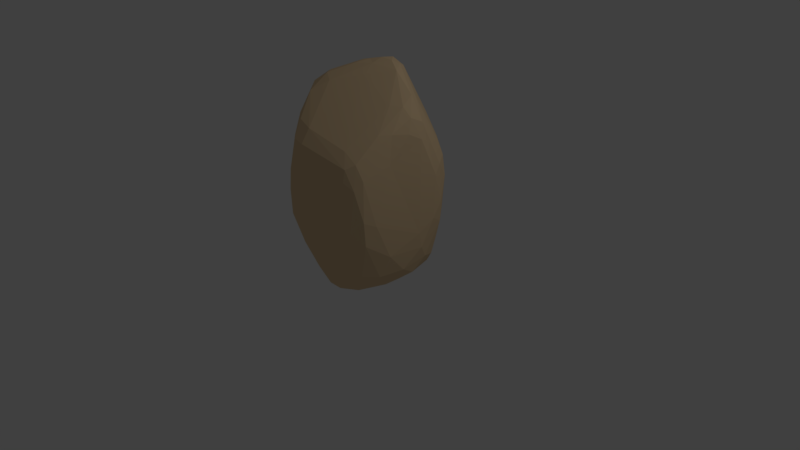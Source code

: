 # Source: Rock2.blend  (saved by Blender 2.79.0; exported with 4.5.12 LTS)
import bpy
from mathutils import Matrix  # noqa: F401  (used for matrix-valued properties, if any)

bpy.ops.wm.read_factory_settings(use_empty=True)
scene = bpy.context.scene
scene.name = 'Scene'

# ---- collections
col_collection_1 = bpy.data.collections.new('Collection 1'); scene.collection.children.link(col_collection_1)

# ---- materials (node trees are filled in below, after node groups)
mat_material_001 = bpy.data.materials.new('Material.001')
mat_material_001.alpha_threshold = 0.0
mat_material_001.diffuse_color = (0.7959, 0.5861, 0.35, 1.0)
mat_material_001.roughness = 0.5

# ---- material node trees

# ---- world
world_world = bpy.data.worlds.new('World'); scene.world = world_world
world_world.color = (0.05088, 0.05088, 0.05088)
world_world.use_sun_shadow = False
world_world.sun_shadow_jitter_overblur = 0.0
world_world.cycles.sampling_method = 'MANUAL'

# ---- cameras
cam_camera = bpy.data.cameras.new('Camera')
cam_camera.clip_end = 100.0
cam_camera.lens = 35.0
cam_camera.sensor_width = 32.0
cam_camera.sensor_height = 18.0
cam_camera.ortho_scale = 7.314
cam_camera.dof.focus_distance = 0.0

# ---- lights
light_lamp = bpy.data.lights.new('Lamp', 'POINT')
light_lamp.transmission_factor = 0.0
light_lamp.cutoff_distance = 30.0
light_lamp.energy = 100.0
light_lamp.shadow_buffer_clip_start = 1.001
light_lamp.shadow_soft_size = 0.1
light_lamp.shadow_maximum_resolution = 0.006
light_lamp.use_absolute_resolution = True

# ---- meshes
me_sphere_001 = bpy.data.meshes.new('Sphere.001')
me_sphere_001.from_pydata([(0.01556, 0.2036, 0.8616), (0.0358, 0.3588, 0.8406), (0.04288, 0.5227, 0.7487), (0.03812, 0.6698, 0.6254), (0.02308, 0.7984, 0.4948), (0.003886, 0.9112, 0.3641), (0.0, 0.9808, 0.1951), (-0.006085, 0.9885, 0.003783), (-0.01971, 0.9431, -0.183), (-0.01225, 0.5487, -0.7271), (0.04858, 0.2054, 0.8637), (0.1007, 0.3601, 0.8535), (0.1249, 0.5071, 0.7586), (0.1353, 0.633, 0.6226), (0.1497, 0.7583, 0.4923), (0.1708, 0.8779, 0.3593), (0.1856, 0.9511, 0.1985), (0.1613, 0.9162, 0.02046), (0.1398, 0.8632, -0.164), (0.1288, 0.8075, -0.3516), (0.1287, 0.7514, -0.5351), (0.1284, 0.6807, -0.6768), (0.09378, 0.5366, -0.7055), (0.05174, 0.3612, -0.7118), (0.01091, 0.1744, -0.7246), (0.07961, 0.2009, 0.864), (0.1625, 0.3474, 0.863), (0.1999, 0.4615, 0.7563), (0.2295, 0.5673, 0.6097), (0.2702, 0.6804, 0.4724), (0.3239, 0.7981, 0.3305), (0.357, 0.872, 0.2031), (0.3322, 0.8272, 0.0304), (0.3064, 0.7738, -0.1537), (0.2857, 0.7233, -0.3419), (0.2708, 0.6774, -0.5268), (0.2524, 0.626, -0.6614), (0.1959, 0.5038, -0.6863), (0.1222, 0.3385, -0.6982), (0.04687, 0.1628, -0.7175), (0.1075, 0.1904, 0.8619), (0.2172, 0.3215, 0.8635), (0.2709, 0.4035, 0.7568), (0.3205, 0.4947, 0.604), (0.3913, 0.5972, 0.4564), (0.4637, 0.7031, 0.3138), (0.5104, 0.7621, 0.189), (0.5015, 0.73, 0.03013), (0.4769, 0.6851, -0.1543), (0.4463, 0.6397, -0.3424), (0.4155, 0.6024, -0.5274), (0.3734, 0.561, -0.6488), (0.2903, 0.4515, -0.6708), (0.1873, 0.3024, -0.6873), (0.08006, 0.1444, -0.7118), (0.1311, 0.1743, 0.8573), (0.2655, 0.2854, 0.8586), (0.3419, 0.3427, 0.7569), (0.4152, 0.4152, 0.6063), (0.504, 0.5059, 0.458), (0.5934, 0.5978, 0.3152), (0.6589, 0.6471, 0.1843), (0.6573, 0.6229, 0.01941), (0.6452, 0.6011, -0.1659), (0.6049, 0.5606, -0.3534), (0.5572, 0.5292, -0.5368), (0.4862, 0.4865, -0.6398), (0.3732, 0.3818, -0.6594), (0.2445, 0.2544, -0.6791), (0.1092, 0.1199, -0.7074), (0.1495, 0.1535, 0.8501), (0.306, 0.2417, 0.8482), (0.4159, 0.2775, 0.7594), (0.5113, 0.3247, 0.6216), (0.6166, 0.399, 0.4753), (0.7218, 0.4751, 0.3336), (0.8059, 0.5335, 0.1928), (0.8088, 0.5234, 0.003274), (0.7969, 0.5114, -0.1855), (0.7512, 0.481, -0.3722), (0.684, 0.4481, -0.551), (0.5779, 0.3882, -0.6324), (0.4414, 0.2973, -0.6524), (0.2915, 0.1962, -0.6745), (0.1332, 0.0902, -0.7049), (0.162, 0.1286, 0.8406), (0.3351, 0.1899, 0.8297), (0.4831, 0.2144, 0.7605), (0.6018, 0.2313, 0.6448), (0.7187, 0.2786, 0.5039), (0.8271, 0.3324, 0.3549), (0.9061, 0.3753, 0.1951), (0.9239, 0.3827, 7.55e-08), (0.9061, 0.3753, -0.1951), (0.8536, 0.3536, -0.3827), (0.7682, 0.3182, -0.5556), (0.6428, 0.2658, -0.6292), (0.4924, 0.2013, -0.6498), (0.3267, 0.1301, -0.6733), (0.1511, 0.05651, -0.704), (0.1679, 0.1009, 0.8294), (0.3509, 0.1315, 0.8035), (0.5273, 0.1443, 0.7515), (0.6729, 0.1391, 0.664), (0.7985, 0.1487, 0.5376), (0.8752, 0.1861, 0.3761), (0.9027, 0.206, 0.1859), (0.9256, 0.2088, -0.008526), (0.9436, 0.196, -0.1979), (0.9061, 0.1802, -0.3827), (0.8155, 0.1622, -0.5556), (0.6833, 0.1333, -0.6309), (0.524, 0.09748, -0.6518), (0.3485, 0.05863, -0.675), (0.1622, 0.02007, -0.7049), (0.167, 0.07126, 0.8173), (0.3525, 0.0704, 0.7747), (0.5321, 0.05451, 0.716), (0.6941, 0.02952, 0.6446), (0.8109, 0.01066, 0.5395), (0.8368, 0.02153, 0.3693), (0.8506, 0.03218, 0.1757), (0.8744, 0.03107, -0.01845), (0.9018, 0.01961, -0.2068), (0.9152, 0.00218, -0.384), (0.8315, -3.341e-07, -0.5556), (0.6977, -0.004332, -0.6374), (0.5352, -0.01027, -0.6583), (0.3561, -0.01553, -0.6792), (0.1661, -0.01771, -0.7073), (0.1592, 0.04092, 0.8052), (0.3396, 0.009013, 0.7465), (0.5138, -0.03585, 0.6778), (0.6722, -0.08869, 0.6028), (0.7764, -0.1362, 0.5117), (0.7858, -0.15, 0.3636), (0.8013, -0.1516, 0.1715), (0.8253, -0.1566, -0.02248), (0.8542, -0.1646, -0.2108), (0.8806, -0.1738, -0.3866), (0.8155, -0.1622, -0.5556), (0.6855, -0.1417, -0.648), (0.5255, -0.1178, -0.6689), (0.3493, -0.08949, -0.6864), (0.1626, -0.05538, -0.7113), (0.1447, 0.01104, 0.794), (0.3128, -0.05072, 0.7209), (0.4752, -0.1232, 0.642), (0.6238, -0.2018, 0.5613), (0.7281, -0.2743, 0.4717), (0.7331, -0.3147, 0.3452), (0.7594, -0.3391, 0.1734), (0.7811, -0.3473, -0.02081), (0.8109, -0.3517, -0.2091), (0.8352, -0.349, -0.3855), (0.7682, -0.3182, -0.5556), (0.647, -0.2736, -0.661), (0.4953, -0.221, -0.683), (0.3284, -0.1604, -0.6968), (0.152, -0.0915, -0.7168), (0.1241, -0.01727, 0.7843), (0.2733, -0.1067, 0.6994), (0.4179, -0.2047, 0.6111), (0.5513, -0.3068, 0.5247), (0.6633, -0.4051, 0.4371), (0.6904, -0.4745, 0.3284), (0.7128, -0.5172, 0.176), (0.7466, -0.5345, -0.01276), (0.7725, -0.5342, -0.2016), (0.7682, -0.5133, -0.3827), (0.6913, -0.4619, -0.5556), (0.5835, -0.395, -0.6751), (0.4458, -0.316, -0.7002), (0.2942, -0.2256, -0.7097), (0.1345, -0.1247, -0.7237), (0.09808, -0.04297, 0.7767), (0.2226, -0.1571, 0.6832), (0.3442, -0.2777, 0.5874), (0.4578, -0.4004, 0.496), (0.5583, -0.5188, 0.409), (0.6358, -0.6222, 0.319), (0.6784, -0.6892, 0.1919), (0.6969, -0.7045, -0.001555), (0.6935, -0.6935, -0.1951), (0.6533, -0.6533, -0.3827), (0.5879, -0.5879, -0.5556), (0.4975, -0.5012, -0.6889), (0.3788, -0.399, -0.72), (0.2479, -0.2825, -0.7245), (0.1111, -0.1535, -0.7315), (0.06777, -0.06513, 0.7717), (0.1626, -0.2, 0.6733), (0.2574, -0.3405, 0.5739), (0.3475, -0.4806, 0.4796), (0.4287, -0.6133, 0.3901), (0.4969, -0.7307, 0.3033), (0.5402, -0.783, 0.1904), (0.5488, -0.775, 0.001062), (0.5387, -0.764, -0.1941), (0.5112, -0.7508, -0.3824), (0.4619, -0.6913, -0.5556), (0.3919, -0.5885, -0.6999), (0.2971, -0.467, -0.7407), (0.1915, -0.329, -0.741), (0.08461, -0.1754, -0.7392), (-0.023, -0.01338, -0.7444), (0.03438, -0.08299, 0.7692), (0.09596, -0.2341, 0.6705), (0.1607, -0.3902, 0.5704), (0.2244, -0.544, 0.4754), (0.2839, -0.6876, 0.3847), (0.3332, -0.7895, 0.2983), (0.3617, -0.7991, 0.1903), (0.3665, -0.7813, 0.004557), (0.3603, -0.773, -0.1906), (0.3443, -0.7728, -0.3803), (0.3173, -0.7607, -0.5554), (0.2704, -0.6534, -0.7058), (0.2035, -0.5173, -0.7607), (0.1314, -0.3603, -0.7565), (0.05691, -0.1892, -0.7461), (-0.0007124, -0.09592, 0.7693), (0.02508, -0.258, 0.6751), (0.05761, -0.4245, 0.5761), (0.09313, -0.5874, 0.4822), (0.1296, -0.739, 0.3933), (0.1577, -0.8144, 0.3067), (0.1735, -0.8087, 0.1969), (0.1745, -0.7937, 0.00699), (0.1723, -0.7871, -0.1882), (0.1672, -0.788, -0.3783), (0.1589, -0.7879, -0.555), (0.1382, -0.6934, -0.7068), (0.1112, -0.5414, -0.7709), (0.07472, -0.372, -0.7665), (0.02846, -0.1948, -0.7518), (-0.03606, -0.1035, 0.7717), (-0.04733, -0.2708, 0.6866), (-0.04762, -0.4428, 0.5924), (-0.04094, -0.6104, 0.502), (-0.02833, -0.7651, 0.4149), (-0.01869, -0.8404, 0.3265), (-0.01696, -0.8309, 0.1996), (-0.02011, -0.8161, 0.006966), (-0.01856, -0.8092, -0.1882), (-0.01265, -0.8087, -0.3784), (-0.002652, -0.8061, -0.5546), (0.01653, -0.6956, -0.6828), (0.02805, -0.5358, -0.7646), (0.01973, -0.3665, -0.7712), (-0.0007352, -0.1926, -0.7566), (-0.07021, -0.1055, 0.7761), (-0.1185, -0.2717, 0.7042), (-0.151, -0.4442, 0.618), (-0.1729, -0.6113, 0.5327), (-0.1843, -0.7641, 0.4467), (-0.1897, -0.8666, 0.353), (-0.2027, -0.8635, 0.1976), (-0.21, -0.8471, 0.004499), (-0.205, -0.8379, -0.1906), (-0.1884, -0.8336, -0.3803), (-0.1418, -0.7954, -0.5245), (-0.09188, -0.662, -0.6371), (-0.05143, -0.5062, -0.7407), (-0.03421, -0.3457, -0.7718), (-0.03014, -0.1831, -0.7606), (-0.1018, -0.1018, 0.7819), (-0.1845, -0.2617, 0.724), (-0.2489, -0.4277, 0.6501), (-0.2981, -0.5889, 0.5706), (-0.3327, -0.7349, 0.4851), (-0.3533, -0.8481, 0.3741), (-0.3761, -0.8831, 0.1947), (-0.388, -0.8785, 0.0009471), (-0.3799, -0.8664, -0.1942), (-0.3393, -0.834, -0.3602), (-0.2674, -0.7333, -0.4791), (-0.1948, -0.602, -0.5896), (-0.1313, -0.4585, -0.7042), (-0.08719, -0.3121, -0.7694), (-0.05908, -0.1669, -0.7639), (-0.1296, -0.0926, 0.7888), (-0.2407, -0.2423, 0.7413), (-0.3373, -0.394, 0.6858), (-0.4121, -0.5433, 0.6125), (-0.4474, -0.6637, 0.5178), (-0.4595, -0.7358, 0.3657), (-0.4851, -0.7796, 0.1763), (-0.5243, -0.8125, -0.009944), (-0.5406, -0.8126, -0.1918), (-0.476, -0.7423, -0.3276), (-0.3857, -0.6395, -0.4383), (-0.2942, -0.5215, -0.5524), (-0.2094, -0.3953, -0.6748), (-0.139, -0.2678, -0.7673), (-0.08684, -0.145, -0.7666), (-0.01101, 0.05194, 0.8311), (-0.1525, -0.07813, 0.7963), (-0.2869, -0.2129, 0.7577), (-0.408, -0.3475, 0.7126), (-0.5023, -0.4707, 0.6487), (-0.5231, -0.5456, 0.5291), (-0.5333, -0.5829, 0.3467), (-0.5639, -0.6183, 0.1573), (-0.6093, -0.65, -0.02885), (-0.6568, -0.6703, -0.1915), (-0.6017, -0.6176, -0.3058), (-0.4961, -0.5258, -0.413), (-0.3883, -0.425, -0.5308), (-0.2828, -0.3192, -0.6571), (-0.1886, -0.215, -0.7656), (-0.1127, -0.1183, -0.7691), (-0.1696, -0.05885, 0.8038), (-0.3213, -0.174, 0.7719), (-0.4609, -0.287, 0.7312), (-0.5687, -0.381, 0.6661), (-0.5981, -0.4088, 0.5242), (-0.6197, -0.4276, 0.3397), (-0.6576, -0.4547, 0.1508), (-0.7043, -0.4827, -0.03578), (-0.7521, -0.5067, -0.1996), (-0.7128, -0.4752, -0.2996), (-0.5959, -0.3975, -0.4069), (-0.473, -0.3159, -0.5255), (-0.3495, -0.2334, -0.6529), (-0.2341, -0.1558, -0.7664), (-0.136, -0.0882, -0.7714), (-0.1805, -0.03541, 0.811), (-0.343, -0.1268, 0.7825), (-0.4948, -0.2139, 0.7398), (-0.6226, -0.2789, 0.6614), (-0.6777, -0.2791, 0.5099), (-0.7148, -0.2736, 0.3426), (-0.7582, -0.291, 0.1538), (-0.8068, -0.3158, -0.03278), (-0.8542, -0.3443, -0.202), (-0.8069, -0.3214, -0.3131), (-0.6815, -0.2596, -0.4208), (-0.5454, -0.1983, -0.5368), (-0.4068, -0.1413, -0.6626), (-0.2738, -0.09241, -0.7712), (-0.1557, -0.0557, -0.7736), (-0.1848, -0.008606, 0.8176), (-0.3513, -0.0726, 0.7886), (-0.5085, -0.1307, 0.7375), (-0.6572, -0.1653, 0.637), (-0.7533, -0.159, 0.495), (-0.8104, -0.1367, 0.3387), (-0.8622, -0.1338, 0.1662), (-0.9121, -0.1553, -0.02), (-0.9508, -0.1845, -0.1984), (-0.8777, -0.1605, -0.3407), (-0.7474, -0.1188, -0.4521), (-0.6014, -0.08005, -0.5648), (-0.4523, -0.0463, -0.6853), (-0.306, -0.02736, -0.7796), (-0.171, -0.022, -0.7755), (-0.1823, 0.02059, 0.8235), (-0.3461, -0.01355, 0.7909), (-0.5024, -0.03855, 0.7218), (-0.6531, -0.04076, 0.6026), (-0.7881, -0.0327, 0.4717), (-0.8871, -0.01045, 0.332), (-0.959, 0.0119, 0.1867), (-0.9951, 0.00299, -0.001547), (-0.9762, -0.003516, -0.1917), (-0.8922, -0.01727, -0.3558), (-0.7613, -0.01198, -0.482), (-0.616, 0.009268, -0.5952), (-0.4728, 0.03419, -0.7142), (-0.3291, 0.0372, -0.79), (-0.181, 0.01181, -0.7768), (-0.1733, 0.0511, 0.8288), (-0.328, 0.04819, 0.7909), (-0.4775, 0.05759, 0.7012), (-0.623, 0.08477, 0.5708), (-0.7548, 0.1164, 0.4382), (-0.8664, 0.1502, 0.3058), (-0.95, 0.1824, 0.172), (-0.9758, 0.1913, 0.003742), (-0.9168, 0.1571, -0.1611), (-0.8226, 0.1162, -0.3185), (-0.7188, 0.0879, -0.4807), (-0.5964, 0.08586, -0.6213), (-0.4662, 0.1012, -0.743), (-0.338, 0.09681, -0.7987), (-0.1849, 0.04465, -0.7772), (-0.1581, 0.08173, 0.8337), (-0.2981, 0.1104, 0.7904), (-0.436, 0.1543, 0.682), (-0.5705, 0.2081, 0.547), (-0.6941, 0.2623, 0.4123), (-0.8012, 0.3141, 0.2815), (-0.8846, 0.3591, 0.1534), (-0.895, 0.3608, 0.02168), (-0.8186, 0.3082, -0.1279), (-0.7276, 0.2564, -0.2845), (-0.6331, 0.2138, -0.4497), (-0.539, 0.1825, -0.6179), (-0.4397, 0.1687, -0.7623), (-0.3299, 0.1508, -0.8029), (-0.1822, 0.0755, -0.7762), (-0.1375, 0.1113, 0.8385), (-0.2581, 0.1712, 0.7901), (-0.3792, 0.2463, 0.6716), (-0.4982, 0.3251, 0.5337), (-0.6058, 0.3962, 0.3934), (-0.7013, 0.4605, 0.2599), (-0.7828, 0.5185, 0.1367), (-0.7868, 0.5216, 0.03359), (-0.7079, 0.462, -0.1118), (-0.6229, 0.4009, -0.2688), (-0.5393, 0.3442, -0.4358), (-0.459, 0.2932, -0.606), (-0.3873, 0.2494, -0.7623), (-0.3084, 0.2032, -0.8025), (-0.1726, 0.1035, -0.7733), (-0.1123, 0.1385, 0.8435), (-0.2095, 0.2273, 0.7932), (-0.3083, 0.3283, 0.6687), (-0.4038, 0.4245, 0.5247), (-0.4932, 0.5117, 0.3823), (-0.5782, 0.5913, 0.2509), (-0.6547, 0.6604, 0.1305), (-0.6664, 0.6758, 0.0289), (-0.5914, 0.6149, -0.1161), (-0.5132, 0.5449, -0.2729), (-0.4401, 0.4735, -0.4392), (-0.3751, 0.4034, -0.6091), (-0.3223, 0.3354, -0.7565), (-0.2723, 0.2548, -0.7951), (-0.1556, 0.1281, -0.7682), (-0.08329, 0.1623, 0.8485), (-0.154, 0.2762, 0.8007), (-0.2265, 0.398, 0.6744), (-0.2979, 0.511, 0.5299), (-0.3684, 0.6134, 0.388), (-0.4402, 0.7054, 0.2574), (-0.5097, 0.7837, 0.1393), (-0.5378, 0.818, 0.01326), (-0.4736, 0.7608, -0.1405), (-0.4027, 0.6828, -0.2966), (-0.3407, 0.5976, -0.4607), (-0.2903, 0.5088, -0.6271), (-0.2566, 0.4165, -0.7557), (-0.2217, 0.3042, -0.781), (-0.131, 0.1488, -0.7607), (-0.05157, 0.1815, 0.8535), (-0.0934, 0.3156, 0.8121), (-0.1391, 0.4556, 0.6914), (-0.1869, 0.5843, 0.5516), (-0.2387, 0.7003, 0.4137), (-0.2964, 0.8031, 0.2851), (-0.3562, 0.8878, 0.1659), (-0.3825, 0.9238, 0.0001036), (-0.3505, 0.8872, -0.1764), (-0.2944, 0.8081, -0.3374), (-0.2438, 0.711, -0.4981), (-0.2074, 0.6047, -0.6584), (-0.1893, 0.4866, -0.7534), (-0.1627, 0.3421, -0.7648), (-0.09941, 0.1652, -0.7514), (-0.01824, 0.1955, 0.858), (-0.02954, 0.3436, 0.8261), (-0.04888, 0.4985, 0.7178), (-0.07443, 0.6416, 0.5879), (-0.108, 0.7695, 0.4564), (-0.1501, 0.8798, 0.3291), (-0.1909, 0.9614, 0.1945), (-0.1951, 0.9808, 7.55e-08), (-0.1913, 0.9619, -0.1951), (-0.1724, 0.9002, -0.3769), (-0.1423, 0.8003, -0.5406), (-0.1202, 0.6788, -0.6863), (-0.1123, 0.5351, -0.746), (-0.09425, 0.3635, -0.7461), (-0.06367, 0.1756, -0.7418), (-0.02123, 0.8833, -0.3697), (-0.009427, 0.8136, -0.5497), (-0.002262, 0.7059, -0.6907), (-0.02136, 0.3696, -0.7279), (-0.02642, 0.1787, -0.7327)], [], [(3, 2, 12, 13), (479, 478, 20, 21), (4, 3, 13, 14), (9, 479, 21, 22), (5, 4, 14, 15), (480, 9, 22, 23), (6, 5, 15, 16), (481, 480, 23, 24), (7, 6, 16, 17), (0, 296, 10), (205, 481, 24), (8, 7, 17, 18), (1, 0, 10, 11), (477, 8, 18, 19), (2, 1, 11, 12), (478, 477, 19, 20), (19, 18, 33, 34), (12, 11, 26, 27), (20, 19, 34, 35), (13, 12, 27, 28), (21, 20, 35, 36), (14, 13, 28, 29), (22, 21, 36, 37), (15, 14, 29, 30), (23, 22, 37, 38), (16, 15, 30, 31), (24, 23, 38, 39), (17, 16, 31, 32), (10, 296, 25), (205, 24, 39), (18, 17, 32, 33), (11, 10, 25, 26), (38, 37, 52, 53), (31, 30, 45, 46), (39, 38, 53, 54), (32, 31, 46, 47), (25, 296, 40), (205, 39, 54), (33, 32, 47, 48), (26, 25, 40, 41), (34, 33, 48, 49), (27, 26, 41, 42), (35, 34, 49, 50), (28, 27, 42, 43), (36, 35, 50, 51), (29, 28, 43, 44), (37, 36, 51, 52), (30, 29, 44, 45), (50, 49, 64, 65), (43, 42, 57, 58), (51, 50, 65, 66), (44, 43, 58, 59), (52, 51, 66, 67), (45, 44, 59, 60), (53, 52, 67, 68), (46, 45, 60, 61), (54, 53, 68, 69), (47, 46, 61, 62), (40, 296, 55), (205, 54, 69), (48, 47, 62, 63), (41, 40, 55, 56), (49, 48, 63, 64), (42, 41, 56, 57), (69, 68, 83, 84), (62, 61, 76, 77), (55, 296, 70), (205, 69, 84), (63, 62, 77, 78), (56, 55, 70, 71), (64, 63, 78, 79), (57, 56, 71, 72), (65, 64, 79, 80), (58, 57, 72, 73), (66, 65, 80, 81), (59, 58, 73, 74), (67, 66, 81, 82), (60, 59, 74, 75), (68, 67, 82, 83), (61, 60, 75, 76), (73, 72, 87, 88), (81, 80, 95, 96), (74, 73, 88, 89), (82, 81, 96, 97), (75, 74, 89, 90), (83, 82, 97, 98), (76, 75, 90, 91), (84, 83, 98, 99), (77, 76, 91, 92), (70, 296, 85), (205, 84, 99), (78, 77, 92, 93), (71, 70, 85, 86), (79, 78, 93, 94), (72, 71, 86, 87), (80, 79, 94, 95), (92, 91, 106, 107), (85, 296, 100), (205, 99, 114), (93, 92, 107, 108), (86, 85, 100, 101), (94, 93, 108, 109), (87, 86, 101, 102), (95, 94, 109, 110), (88, 87, 102, 103), (96, 95, 110, 111), (89, 88, 103, 104), (97, 96, 111, 112), (90, 89, 104, 105), (98, 97, 112, 113), (91, 90, 105, 106), (99, 98, 113, 114), (111, 110, 125, 126), (104, 103, 118, 119), (112, 111, 126, 127), (105, 104, 119, 120), (113, 112, 127, 128), (106, 105, 120, 121), (114, 113, 128, 129), (107, 106, 121, 122), (100, 296, 115), (205, 114, 129), (108, 107, 122, 123), (101, 100, 115, 116), (109, 108, 123, 124), (102, 101, 116, 117), (110, 109, 124, 125), (103, 102, 117, 118), (115, 296, 130), (205, 129, 144), (123, 122, 137, 138), (116, 115, 130, 131), (124, 123, 138, 139), (117, 116, 131, 132), (125, 124, 139, 140), (118, 117, 132, 133), (126, 125, 140, 141), (119, 118, 133, 134), (127, 126, 141, 142), (120, 119, 134, 135), (128, 127, 142, 143), (121, 120, 135, 136), (129, 128, 143, 144), (122, 121, 136, 137), (134, 133, 148, 149), (142, 141, 156, 157), (135, 134, 149, 150), (143, 142, 157, 158), (136, 135, 150, 151), (144, 143, 158, 159), (137, 136, 151, 152), (130, 296, 145), (205, 144, 159), (138, 137, 152, 153), (131, 130, 145, 146), (139, 138, 153, 154), (132, 131, 146, 147), (140, 139, 154, 155), (133, 132, 147, 148), (141, 140, 155, 156), (153, 152, 167, 168), (146, 145, 160, 161), (154, 153, 168, 169), (147, 146, 161, 162), (155, 154, 169, 170), (148, 147, 162, 163), (156, 155, 170, 171), (149, 148, 163, 164), (157, 156, 171, 172), (150, 149, 164, 165), (158, 157, 172, 173), (151, 150, 165, 166), (159, 158, 173, 174), (152, 151, 166, 167), (145, 296, 160), (205, 159, 174), (172, 171, 186, 187), (165, 164, 179, 180), (173, 172, 187, 188), (166, 165, 180, 181), (174, 173, 188, 189), (167, 166, 181, 182), (160, 296, 175), (205, 174, 189), (168, 167, 182, 183), (161, 160, 175, 176), (169, 168, 183, 184), (162, 161, 176, 177), (170, 169, 184, 185), (163, 162, 177, 178), (171, 170, 185, 186), (164, 163, 178, 179), (184, 183, 198, 199), (177, 176, 191, 192), (185, 184, 199, 200), (178, 177, 192, 193), (186, 185, 200, 201), (179, 178, 193, 194), (187, 186, 201, 202), (180, 179, 194, 195), (188, 187, 202, 203), (181, 180, 195, 196), (189, 188, 203, 204), (182, 181, 196, 197), (175, 296, 190), (205, 189, 204), (183, 182, 197, 198), (176, 175, 190, 191), (203, 202, 218, 219), (196, 195, 211, 212), (204, 203, 219, 220), (197, 196, 212, 213), (190, 296, 206), (205, 204, 220), (198, 197, 213, 214), (191, 190, 206, 207), (199, 198, 214, 215), (192, 191, 207, 208), (200, 199, 215, 216), (193, 192, 208, 209), (201, 200, 216, 217), (194, 193, 209, 210), (202, 201, 217, 218), (195, 194, 210, 211), (208, 207, 222, 223), (216, 215, 230, 231), (209, 208, 223, 224), (217, 216, 231, 232), (210, 209, 224, 225), (218, 217, 232, 233), (211, 210, 225, 226), (219, 218, 233, 234), (212, 211, 226, 227), (220, 219, 234, 235), (213, 212, 227, 228), (206, 296, 221), (205, 220, 235), (214, 213, 228, 229), (207, 206, 221, 222), (215, 214, 229, 230), (227, 226, 241, 242), (235, 234, 249, 250), (228, 227, 242, 243), (221, 296, 236), (205, 235, 250), (229, 228, 243, 244), (222, 221, 236, 237), (230, 229, 244, 245), (223, 222, 237, 238), (231, 230, 245, 246), (224, 223, 238, 239), (232, 231, 246, 247), (225, 224, 239, 240), (233, 232, 247, 248), (226, 225, 240, 241), (234, 233, 248, 249), (246, 245, 260, 261), (239, 238, 253, 254), (247, 246, 261, 262), (240, 239, 254, 255), (248, 247, 262, 263), (241, 240, 255, 256), (249, 248, 263, 264), (242, 241, 256, 257), (250, 249, 264, 265), (243, 242, 257, 258), (236, 296, 251), (205, 250, 265), (244, 243, 258, 259), (237, 236, 251, 252), (245, 244, 259, 260), (238, 237, 252, 253), (265, 264, 279, 280), (258, 257, 272, 273), (251, 296, 266), (205, 265, 280), (259, 258, 273, 274), (252, 251, 266, 267), (260, 259, 274, 275), (253, 252, 267, 268), (261, 260, 275, 276), (254, 253, 268, 269), (262, 261, 276, 277), (255, 254, 269, 270), (263, 262, 277, 278), (256, 255, 270, 271), (264, 263, 278, 279), (257, 256, 271, 272), (269, 268, 283, 284), (277, 276, 291, 292), (270, 269, 284, 285), (278, 277, 292, 293), (271, 270, 285, 286), (279, 278, 293, 294), (272, 271, 286, 287), (280, 279, 294, 295), (273, 272, 287, 288), (266, 296, 281), (205, 280, 295), (274, 273, 288, 289), (267, 266, 281, 282), (275, 274, 289, 290), (268, 267, 282, 283), (276, 275, 290, 291), (288, 287, 303, 304), (281, 296, 297), (205, 295, 311), (289, 288, 304, 305), (282, 281, 297, 298), (290, 289, 305, 306), (283, 282, 298, 299), (291, 290, 306, 307), (284, 283, 299, 300), (292, 291, 307, 308), (285, 284, 300, 301), (293, 292, 308, 309), (286, 285, 301, 302), (294, 293, 309, 310), (287, 286, 302, 303), (295, 294, 310, 311), (308, 307, 322, 323), (301, 300, 315, 316), (309, 308, 323, 324), (302, 301, 316, 317), (310, 309, 324, 325), (303, 302, 317, 318), (311, 310, 325, 326), (304, 303, 318, 319), (297, 296, 312), (205, 311, 326), (305, 304, 319, 320), (298, 297, 312, 313), (306, 305, 320, 321), (299, 298, 313, 314), (307, 306, 321, 322), (300, 299, 314, 315), (205, 326, 341), (320, 319, 334, 335), (313, 312, 327, 328), (321, 320, 335, 336), (314, 313, 328, 329), (322, 321, 336, 337), (315, 314, 329, 330), (323, 322, 337, 338), (316, 315, 330, 331), (324, 323, 338, 339), (317, 316, 331, 332), (325, 324, 339, 340), (318, 317, 332, 333), (326, 325, 340, 341), (319, 318, 333, 334), (312, 296, 327), (339, 338, 353, 354), (332, 331, 346, 347), (340, 339, 354, 355), (333, 332, 347, 348), (341, 340, 355, 356), (334, 333, 348, 349), (327, 296, 342), (205, 341, 356), (335, 334, 349, 350), (328, 327, 342, 343), (336, 335, 350, 351), (329, 328, 343, 344), (337, 336, 351, 352), (330, 329, 344, 345), (338, 337, 352, 353), (331, 330, 345, 346), (343, 342, 357, 358), (351, 350, 365, 366), (344, 343, 358, 359), (352, 351, 366, 367), (345, 344, 359, 360), (353, 352, 367, 368), (346, 345, 360, 361), (354, 353, 368, 369), (347, 346, 361, 362), (355, 354, 369, 370), (348, 347, 362, 363), (356, 355, 370, 371), (349, 348, 363, 364), (342, 296, 357), (205, 356, 371), (350, 349, 364, 365), (362, 361, 376, 377), (370, 369, 384, 385), (363, 362, 377, 378), (371, 370, 385, 386), (364, 363, 378, 379), (357, 296, 372), (205, 371, 386), (365, 364, 379, 380), (358, 357, 372, 373), (366, 365, 380, 381), (359, 358, 373, 374), (367, 366, 381, 382), (360, 359, 374, 375), (368, 367, 382, 383), (361, 360, 375, 376), (369, 368, 383, 384), (381, 380, 395, 396), (374, 373, 388, 389), (382, 381, 396, 397), (375, 374, 389, 390), (383, 382, 397, 398), (376, 375, 390, 391), (384, 383, 398, 399), (377, 376, 391, 392), (385, 384, 399, 400), (378, 377, 392, 393), (386, 385, 400, 401), (379, 378, 393, 394), (372, 296, 387), (205, 386, 401), (380, 379, 394, 395), (373, 372, 387, 388), (400, 399, 414, 415), (393, 392, 407, 408), (401, 400, 415, 416), (394, 393, 408, 409), (387, 296, 402), (205, 401, 416), (395, 394, 409, 410), (388, 387, 402, 403), (396, 395, 410, 411), (389, 388, 403, 404), (397, 396, 411, 412), (390, 389, 404, 405), (398, 397, 412, 413), (391, 390, 405, 406), (399, 398, 413, 414), (392, 391, 406, 407), (404, 403, 418, 419), (412, 411, 426, 427), (405, 404, 419, 420), (413, 412, 427, 428), (406, 405, 420, 421), (414, 413, 428, 429), (407, 406, 421, 422), (415, 414, 429, 430), (408, 407, 422, 423), (416, 415, 430, 431), (409, 408, 423, 424), (402, 296, 417), (205, 416, 431), (410, 409, 424, 425), (403, 402, 417, 418), (411, 410, 425, 426), (423, 422, 437, 438), (431, 430, 445, 446), (424, 423, 438, 439), (417, 296, 432), (205, 431, 446), (425, 424, 439, 440), (418, 417, 432, 433), (426, 425, 440, 441), (419, 418, 433, 434), (427, 426, 441, 442), (420, 419, 434, 435), (428, 427, 442, 443), (421, 420, 435, 436), (429, 428, 443, 444), (422, 421, 436, 437), (430, 429, 444, 445), (442, 441, 456, 457), (435, 434, 449, 450), (443, 442, 457, 458), (436, 435, 450, 451), (444, 443, 458, 459), (437, 436, 451, 452), (445, 444, 459, 460), (438, 437, 452, 453), (446, 445, 460, 461), (439, 438, 453, 454), (432, 296, 447), (205, 446, 461), (440, 439, 454, 455), (433, 432, 447, 448), (441, 440, 455, 456), (434, 433, 448, 449), (461, 460, 475, 476), (454, 453, 468, 469), (447, 296, 462), (205, 461, 476), (455, 454, 469, 470), (448, 447, 462, 463), (456, 455, 470, 471), (449, 448, 463, 464), (457, 456, 471, 472), (450, 449, 464, 465), (458, 457, 472, 473), (451, 450, 465, 466), (459, 458, 473, 474), (452, 451, 466, 467), (460, 459, 474, 475), (453, 452, 467, 468), (473, 472, 478, 479), (466, 465, 3, 4), (474, 473, 479, 9), (467, 466, 4, 5), (475, 474, 9, 480), (468, 467, 5, 6), (476, 475, 480, 481), (469, 468, 6, 7), (462, 296, 0), (205, 476, 481), (470, 469, 7, 8), (463, 462, 0, 1), (471, 470, 8, 477), (464, 463, 1, 2), (472, 471, 477, 478), (465, 464, 2, 3)])
me_sphere_001.materials.append(mat_material_001)
me_sphere_001.use_remesh_preserve_volume = False
me_sphere_001.use_remesh_preserve_attributes = False
me_sphere_001.use_mirror_vertex_groups = False
me_sphere_001.update()

# ---- objects
ob_sphere = bpy.data.objects.new('Sphere', me_sphere_001)
ob_lamp = bpy.data.objects.new('Lamp', light_lamp)
ob_camera = bpy.data.objects.new('Camera', cam_camera)

# ---- transforms, parenting, visibility, modifiers, constraints
ob_sphere.location = (0.0, 0.0, 1.065)
ob_sphere.scale = (1.0, 1.0, 1.737)
ob_sphere.lineart.crease_threshold = 0.0
_m = ob_sphere.modifiers.new('Subsurf', 'SUBSURF')
_m.uv_smooth = 'PRESERVE_CORNERS'
_m.quality = 2
_m.show_only_control_edges = False
_m = ob_sphere.modifiers.new('EdgeSplit', 'EDGE_SPLIT')
_m = ob_sphere.modifiers.new('Decimate', 'DECIMATE')
_m.ratio = 0.02
_m.angle_limit = 0.4363
ob_lamp.location = (4.076, 1.005, 5.904)
ob_lamp.rotation_euler = (0.6503, 0.05522, 1.866)
ob_lamp.lock_rotations_4d = False
ob_lamp.empty_display_type = 'ARROWS'
ob_lamp.color = (0.0, 0.0, 0.0, 0.0)
ob_lamp.lineart.crease_threshold = 0.0
ob_camera.location = (7.481, -6.508, 5.344)
ob_camera.rotation_euler = (1.109, 0.0, 0.8149)
ob_camera.lock_rotations_4d = False
ob_camera.empty_display_type = 'ARROWS'
ob_camera.color = (0.0, 0.0, 0.0, 0.0)
ob_camera.display_type = 'WIRE'
ob_camera.lineart.crease_threshold = 0.0

# ---- collection membership
col_collection_1.objects.link(ob_sphere)
col_collection_1.objects.link(ob_lamp)
col_collection_1.objects.link(ob_camera)

# ---- scene / render settings (as saved in the file)
scene.camera = ob_camera
scene.frame_start = 1; scene.frame_end = 250; scene.frame_set(1)
scene.render.engine = 'CYCLES'
scene.render.resolution_percentage = 50
scene.render.dither_intensity = 0.0
scene.cycles.use_denoising = False
scene.cycles.samples = 128
scene.cycles.sampling_pattern = 'TABULATED_SOBOL'
scene.cycles.use_adaptive_sampling = False
scene.cycles.use_light_tree = False
scene.cycles.blur_glossy = 0.0
scene.cycles.sample_clamp_indirect = 0.0
scene.view_settings.view_transform = 'Standard'
bpy.context.view_layer.update()

